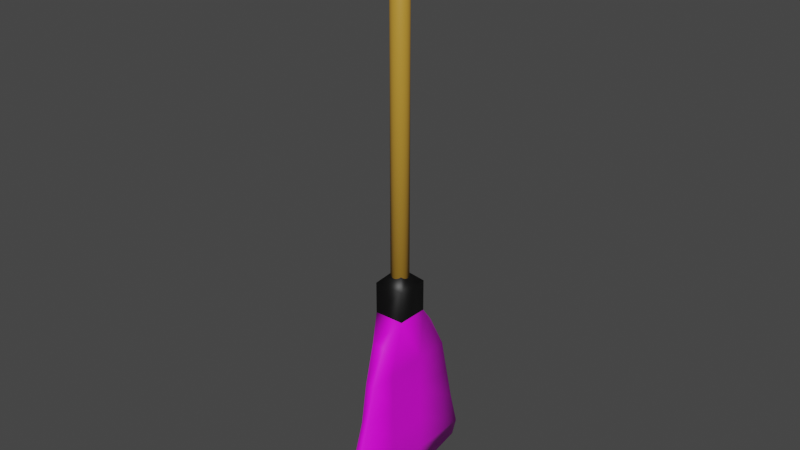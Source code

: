 # Source: sapu.BLEND  (saved by Blender 2.93.20; exported with 4.5.12 LTS)
import bpy
from mathutils import Matrix  # noqa: F401  (used for matrix-valued properties, if any)

bpy.ops.wm.read_factory_settings(use_empty=True)
scene = bpy.context.scene
scene.name = 'Scene'

# ---- collections
col_collection = bpy.data.collections.new('Collection'); scene.collection.children.link(col_collection)

# ---- images (referenced by path relative to the original .blend; pixels are not part of the script)
import os
ASSET_DIR = os.environ.get("B2B_ASSET_DIR", "")  # directory of the original .blend (textures are referenced by path, not embedded)
HERE = os.path.dirname(os.path.abspath(__file__))  # packed textures are extracted next to this script under _unpacked/

def load_image(name, relpath, width, height, colorspace="sRGB"):
    """Load a texture the original file referenced (path relative to the .blend, or extracted next to this script)."""
    p = next((c for c in (os.path.join(HERE, relpath), os.path.join(ASSET_DIR, relpath)) if relpath and os.path.exists(c)), "")
    if p:
        img = bpy.data.images.load(p, check_existing=True)
        img.name = name
    else:  # same state as the original file: an image datablock whose file is absent (Cycles renders it pink)
        img = bpy.data.images.new(name, width, height)
        img.source = "FILE"
        img.filepath = "//" + (relpath or name)
    img.colorspace_settings.name = colorspace
    return img
img_png_clipart_antiquities_brown_soft_broom_png = load_image('png-clipart-antiquities-brown-soft-broom.png', 'png-clipart-antiquities-brown-soft-broom.png', 1024, 1024, 'sRGB')

# ---- materials (node trees are filled in below, after node groups)
mat_sapu_bawah = bpy.data.materials.new('sapu bawah')
mat_sapu_bawah.use_transparent_shadow = False
mat_sapu_bawah.preview_render_type = 'CLOTH'
mat_sapu_tengah = bpy.data.materials.new('sapu tengah')
mat_sapu_tengah.use_transparent_shadow = False
mat_gagang_sapu = bpy.data.materials.new('gagang sapu')
mat_gagang_sapu.use_transparent_shadow = False

# ---- material node trees
mat_sapu_bawah.use_nodes = True; mat_sapu_bawah.node_tree.nodes.clear()
_N = mat_sapu_bawah.node_tree.nodes; _L = mat_sapu_bawah.node_tree.links
n0 = _N.new('ShaderNodeBsdfPrincipled'); n0.name = 'Principled BSDF'; n0.location = (10, 300)
n0.distribution = 'GGX'
n0.subsurface_method = 'BURLEY'
n0.inputs[3].default_value = 1.45
n0.inputs[27].default_value = (0.0, 0.0, 0.0, 1.0)
n0.inputs[28].default_value = 1.0
n1 = _N.new('ShaderNodeOutputMaterial'); n1.name = 'Material Output'; n1.location = (300, 300)
n2 = _N.new('ShaderNodeTexImage'); n2.name = 'Image Texture'; n2.location = (-280, 275)
n2.image = img_png_clipart_antiquities_brown_soft_broom_png
_L.new(n0.outputs[0], n1.inputs[0])
_L.new(n2.outputs[0], n0.inputs[0])
n1.is_active_output = True
mat_sapu_tengah.use_nodes = True; mat_sapu_tengah.node_tree.nodes.clear()
_N = mat_sapu_tengah.node_tree.nodes; _L = mat_sapu_tengah.node_tree.links
n0 = _N.new('ShaderNodeBsdfPrincipled'); n0.name = 'Principled BSDF'; n0.location = (10, 300)
n0.distribution = 'GGX'
n0.subsurface_method = 'BURLEY'
n0.inputs[0].default_value = (0.002069, 0.002069, 0.002069, 1.0)
n0.inputs[3].default_value = 1.45
n0.inputs[27].default_value = (0.0, 0.0, 0.0, 1.0)
n0.inputs[28].default_value = 1.0
n1 = _N.new('ShaderNodeOutputMaterial'); n1.name = 'Material Output'; n1.location = (300, 300)
_L.new(n0.outputs[0], n1.inputs[0])
n1.is_active_output = True
mat_gagang_sapu.use_nodes = True; mat_gagang_sapu.node_tree.nodes.clear()
_N = mat_gagang_sapu.node_tree.nodes; _L = mat_gagang_sapu.node_tree.links
n0 = _N.new('ShaderNodeBsdfPrincipled'); n0.name = 'Principled BSDF'; n0.location = (10, 300)
n0.distribution = 'GGX'
n0.subsurface_method = 'BURLEY'
n0.inputs[0].default_value = (0.5372, 0.2863, 0.03489, 1.0)
n0.inputs[3].default_value = 1.45
n0.inputs[27].default_value = (0.0, 0.0, 0.0, 1.0)
n0.inputs[28].default_value = 1.0
n1 = _N.new('ShaderNodeOutputMaterial'); n1.name = 'Material Output'; n1.location = (300, 300)
_L.new(n0.outputs[0], n1.inputs[0])
n1.is_active_output = True

# ---- world
world_world = bpy.data.worlds.new('World'); scene.world = world_world
world_world.use_nodes = True; world_world.node_tree.nodes.clear()
_N = world_world.node_tree.nodes; _L = world_world.node_tree.links
n0 = _N.new('ShaderNodeOutputWorld'); n0.name = 'World Output'; n0.location = (300, 300)
n1 = _N.new('ShaderNodeBackground'); n1.name = 'Background'; n1.location = (10, 300)
n1.inputs[0].default_value = (0.05088, 0.05088, 0.05088, 1.0)
_L.new(n1.outputs[0], n0.inputs[0])
n0.is_active_output = True
world_world.color = (0.05088, 0.05088, 0.05088)
world_world.use_sun_shadow = False
world_world.sun_shadow_jitter_overblur = 0.0

# ---- meshes
me_plane_005 = bpy.data.meshes.new('Plane.005')
me_plane_005.from_pydata([(-1.0, -0.5114, 0.0), (0.8009, -1.338, -0.0345), (-1.0, 0.5657, 0.0), (0.8553, 1.359, -0.1177), (-1.234, 0.264, 0.09456), (-1.239, -0.2435, 0.09456), (1.0, -0.3333, -0.1177), (1.0, 0.3333, -0.1177), (-0.6, -0.744, 0.0), (-0.2, -0.9057, 0.0), (0.2, -1.096, 0.0), (0.6, -1.248, 0.0), (0.6, 1.293, 0.0), (0.2, 1.135, 0.0), (-0.2, 1.0, 0.0), (-0.6, 0.8701, 0.0), (0.6, -0.3333, 0.0), (0.2, -0.3333, 0.0), (-0.2, -0.3333, 0.0), (-0.6, -0.3333, 0.0), (0.6, 0.3333, 0.0), (0.2, 0.3333, 0.0), (-0.2, 0.3333, 0.0), (-0.6, 0.3333, 0.0), (-1.58, 0.264, 0.09456), (-1.586, -0.2435, 0.09456), (-1.685, 0.1048, -0.04845), (-1.688, -0.08425, -0.04845), (-5.236, 0.1495, -0.145), (-1.557, 0.1495, -0.145), (-1.239, -0.2435, -0.3845), (-1.0, -0.5114, -0.2289), (0.6, -1.248, -0.1246), (0.8009, -1.338, -0.0738), (1.0, 0.3333, -0.1723), (0.8553, 1.359, -0.1723), (-0.6, 0.8701, -0.1646), (-1.0, 0.5657, -0.2482), (-1.234, 0.264, -0.3845), (1.0, -0.3333, -0.1723), (-0.6, -0.3333, -0.29), (-0.6, 0.3333, -0.29), (-0.6, -0.744, -0.1681), (-0.2, -0.9057, -0.118), (0.2, -1.096, -0.1206), (0.6, 1.293, -0.1194), (0.2, 1.135, -0.1094), (-0.2, 1.0, -0.1315), (0.6, -0.3333, -0.29), (0.2, -0.3333, -0.29), (-0.2, -0.3333, -0.29), (0.6, 0.3333, -0.29), (0.2, 0.3333, -0.29), (-0.2, 0.3333, -0.29), (-1.58, 0.264, -0.3845), (-1.586, -0.2435, -0.3845), (-1.685, 0.1048, -0.2415), (-1.688, -0.08425, -0.2415), (-1.557, 0.1469, -0.1177), (-5.236, 0.1469, -0.1177), (-1.557, 0.1389, -0.09144), (-5.236, 0.1389, -0.09144), (-1.557, 0.126, -0.06724), (-5.236, 0.126, -0.06724), (-1.557, 0.1086, -0.04603), (-5.236, 0.1086, -0.04603), (-1.557, 0.08735, -0.02863), (-5.236, 0.08735, -0.02863), (-1.557, 0.06316, -0.0157), (-5.236, 0.06316, -0.0157), (-1.557, 0.0369, -0.007734), (-5.236, 0.0369, -0.007734), (-1.557, 0.009601, -0.005045), (-5.236, 0.009601, -0.005045), (-1.557, -0.0177, -0.007734), (-5.236, -0.0177, -0.007734), (-1.557, -0.04395, -0.0157), (-5.236, -0.04395, -0.0157), (-1.557, -0.06815, -0.02863), (-5.236, -0.06815, -0.02863), (-1.557, -0.08936, -0.04603), (-5.236, -0.08936, -0.04603), (-1.557, -0.1068, -0.06724), (-5.236, -0.1068, -0.06724), (-1.557, -0.1197, -0.09144), (-5.236, -0.1197, -0.09144), (-1.557, -0.1277, -0.1177), (-5.236, -0.1277, -0.1177), (-1.557, -0.1303, -0.145), (-5.236, -0.1303, -0.145), (-1.557, -0.1277, -0.1723), (-5.236, -0.1277, -0.1723), (-1.557, -0.1197, -0.1985), (-5.236, -0.1197, -0.1985), (-1.557, -0.1068, -0.2227), (-5.236, -0.1068, -0.2227), (-1.557, -0.08936, -0.2439), (-5.236, -0.08936, -0.2439), (-1.557, -0.06815, -0.2614), (-5.236, -0.06815, -0.2614), (-1.557, -0.04395, -0.2743), (-5.236, -0.04395, -0.2743), (-1.557, -0.0177, -0.2822), (-5.236, -0.0177, -0.2822), (-1.557, 0.009601, -0.2849), (-5.236, 0.009601, -0.2849), (-1.557, 0.0369, -0.2822), (-5.236, 0.0369, -0.2822), (-1.557, 0.06316, -0.2743), (-5.236, 0.06316, -0.2743), (-1.557, 0.08735, -0.2614), (-5.236, 0.08735, -0.2614), (-1.557, 0.1086, -0.2439), (-5.236, 0.1086, -0.2439), (-1.557, 0.126, -0.2227), (-5.236, 0.126, -0.2227), (-1.557, 0.1389, -0.1985), (-5.236, 0.1389, -0.1985), (-1.557, 0.1469, -0.1723), (-5.236, 0.1469, -0.1723), (-5.283, 0.08925, -0.1291), (-5.283, 0.09081, -0.145), (-5.283, 0.08463, -0.1139), (-5.283, 0.07713, -0.09987), (-5.283, 0.06703, -0.08757), (-5.283, 0.05472, -0.07747), (-5.283, 0.04068, -0.06996), (-5.283, 0.02544, -0.06534), (-5.283, 0.009601, -0.06378), (-5.283, -0.006243, -0.06534), (-5.283, -0.02148, -0.06996), (-5.283, -0.03552, -0.07747), (-5.283, -0.04782, -0.08757), (-5.283, -0.05792, -0.09987), (-5.283, -0.06543, -0.1139), (-5.283, -0.07005, -0.1291), (-5.283, -0.07161, -0.145), (-5.283, -0.07005, -0.1608), (-5.283, -0.06543, -0.1761), (-5.283, -0.05792, -0.1901), (-5.283, -0.04782, -0.2024), (-5.283, -0.03552, -0.2125), (-5.283, -0.02148, -0.22), (-5.283, -0.006243, -0.2246), (-5.283, 0.009601, -0.2262), (-5.283, 0.02544, -0.2246), (-5.283, 0.04068, -0.22), (-5.283, 0.05472, -0.2125), (-5.283, 0.06703, -0.2024), (-5.283, 0.07713, -0.1901), (-5.283, 0.08463, -0.1761), (-5.283, 0.08925, -0.1608), (-5.331, 0.1111, -0.1248), (-5.331, 0.1131, -0.145), (-5.331, 0.1052, -0.1054), (-5.331, 0.09568, -0.08747), (-5.331, 0.08281, -0.07178), (-5.331, 0.06712, -0.05891), (-5.331, 0.04922, -0.04934), (-5.331, 0.0298, -0.04345), (-5.331, 0.009601, -0.04146), (-5.331, -0.0106, -0.04345), (-5.331, -0.03002, -0.04934), (-5.331, -0.04792, -0.05891), (-5.331, -0.06361, -0.07178), (-5.331, -0.07648, -0.08747), (-5.331, -0.08605, -0.1054), (-5.331, -0.09194, -0.1248), (-5.331, -0.09393, -0.145), (-5.331, -0.09194, -0.1652), (-5.331, -0.08605, -0.1846), (-5.331, -0.07648, -0.2025), (-5.331, -0.06361, -0.2182), (-5.331, -0.04792, -0.2311), (-5.331, -0.03002, -0.2406), (-5.331, -0.0106, -0.2465), (-5.331, 0.009601, -0.2485), (-5.331, 0.0298, -0.2465), (-5.331, 0.04922, -0.2406), (-5.331, 0.06712, -0.2311), (-5.331, 0.08281, -0.2182), (-5.331, 0.09568, -0.2025), (-5.331, 0.1052, -0.1846), (-5.331, 0.1111, -0.1652), (-5.393, 0.11, -0.125), (-5.393, 0.112, -0.145), (-5.393, 0.1042, -0.1058), (-5.393, 0.09473, -0.08811), (-5.393, 0.082, -0.07259), (-5.393, 0.06648, -0.05986), (-5.393, 0.04878, -0.0504), (-5.393, 0.02958, -0.04457), (-5.393, 0.009601, -0.04261), (-5.393, -0.01037, -0.04457), (-5.393, -0.02958, -0.0504), (-5.393, -0.04728, -0.05986), (-5.393, -0.0628, -0.07259), (-5.393, -0.07553, -0.08811), (-5.393, -0.08499, -0.1058), (-5.393, -0.09082, -0.125), (-5.393, -0.09278, -0.145), (-5.393, -0.09082, -0.165), (-5.393, -0.08499, -0.1842), (-5.393, -0.07553, -0.2019), (-5.393, -0.0628, -0.2174), (-5.393, -0.04728, -0.2301), (-5.393, -0.02958, -0.2396), (-5.393, -0.01037, -0.2454), (-5.393, 0.009601, -0.2474), (-5.393, 0.02958, -0.2454), (-5.393, 0.04878, -0.2396), (-5.393, 0.06648, -0.2301), (-5.393, 0.082, -0.2174), (-5.393, 0.09473, -0.2019), (-5.393, 0.1042, -0.1842), (-5.393, 0.11, -0.165), (-5.443, 0.01917, -0.1431), (-5.443, 0.01936, -0.145), (-5.443, 0.01862, -0.1413), (-5.443, 0.01771, -0.1396), (-5.443, 0.0165, -0.1381), (-5.443, 0.01502, -0.1369), (-5.443, 0.01334, -0.136), (-5.443, 0.0115, -0.1354), (-5.443, 0.009601, -0.1352), (-5.443, 0.007697, -0.1354), (-5.443, 0.005867, -0.136), (-5.443, 0.00418, -0.1369), (-5.443, 0.002701, -0.1381), (-5.443, 0.001487, -0.1396), (-5.443, 0.0005855, -0.1413), (-5.443, 3.025e-05, -0.1431), (-5.443, -0.0001573, -0.145), (-5.443, 3.025e-05, -0.1469), (-5.207, 0.0005856, -0.1487), (-5.207, 0.001487, -0.1504), (-5.207, 0.002701, -0.1519), (-5.207, 0.00418, -0.1531), (-5.443, 0.005867, -0.154), (-5.443, 0.007697, -0.1546), (-5.443, 0.009601, -0.1547), (-5.443, 0.0115, -0.1546), (-5.443, 0.01334, -0.154), (-5.443, 0.01502, -0.1531), (-5.443, 0.0165, -0.1519), (-5.443, 0.01771, -0.1504), (-5.443, 0.01862, -0.1487), (-5.443, 0.01917, -0.1469)], [], [(20, 12, 3, 7), (11, 16, 6, 1), (16, 20, 7, 6), (5, 4, 23, 19), (19, 23, 22, 18), (18, 22, 21, 17), (17, 21, 20, 16), (0, 5, 19, 8), (8, 19, 18, 9), (9, 18, 17, 10), (10, 17, 16, 11), (4, 2, 15, 23), (23, 15, 14, 22), (22, 14, 13, 21), (21, 13, 12, 20), (5, 25, 24, 4), (25, 27, 26, 24), (51, 34, 35, 45), (32, 33, 39, 48), (48, 39, 34, 51), (30, 40, 41, 38), (40, 50, 53, 41), (50, 49, 52, 53), (49, 48, 51, 52), (31, 42, 40, 30), (42, 43, 50, 40), (43, 44, 49, 50), (44, 32, 48, 49), (38, 41, 36, 37), (41, 53, 47, 36), (53, 52, 46, 47), (52, 51, 45, 46), (30, 38, 54, 55), (55, 54, 56, 57), (29, 28, 59, 58), (2, 4, 38, 37), (9, 10, 44, 43), (27, 25, 55, 57), (10, 11, 32, 44), (24, 26, 56, 54), (1, 6, 39, 33), (3, 12, 45, 35), (6, 7, 34, 39), (5, 0, 31, 30), (12, 13, 46, 45), (11, 1, 33, 32), (13, 14, 47, 46), (25, 5, 30, 55), (7, 3, 35, 34), (14, 15, 36, 47), (0, 8, 42, 31), (4, 24, 54, 38), (15, 2, 37, 36), (8, 9, 43, 42), (58, 59, 61, 60), (60, 61, 63, 62), (62, 63, 65, 64), (64, 65, 67, 66), (66, 67, 69, 68), (68, 69, 71, 70), (70, 71, 73, 72), (72, 73, 75, 74), (74, 75, 77, 76), (76, 77, 79, 78), (78, 79, 81, 80), (80, 81, 83, 82), (82, 83, 85, 84), (84, 85, 87, 86), (86, 87, 89, 88), (88, 89, 91, 90), (90, 91, 93, 92), (92, 93, 95, 94), (94, 95, 97, 96), (96, 97, 99, 98), (98, 99, 101, 100), (100, 101, 103, 102), (102, 103, 105, 104), (104, 105, 107, 106), (106, 107, 109, 108), (108, 109, 111, 110), (110, 111, 113, 112), (112, 113, 115, 114), (114, 115, 117, 116), (67, 65, 124, 125), (116, 117, 119, 118), (118, 119, 28, 29), (58, 60, 62, 64, 66, 68, 70, 72, 74, 76, 78, 80, 82, 84, 86, 88, 90, 92, 94, 96, 98, 100, 102, 104, 106, 108, 110, 112, 114, 116, 118, 29), (146, 145, 177, 178), (85, 83, 133, 134), (103, 101, 142, 143), (28, 119, 151, 121), (77, 75, 129, 130), (95, 93, 138, 139), (113, 111, 147, 148), (69, 67, 125, 126), (87, 85, 134, 135), (105, 103, 143, 144), (61, 59, 120, 122), (79, 77, 130, 131), (97, 95, 139, 140), (115, 113, 148, 149), (71, 69, 126, 127), (89, 87, 135, 136), (107, 105, 144, 145), (63, 61, 122, 123), (81, 79, 131, 132), (99, 97, 140, 141), (117, 115, 149, 150), (73, 71, 127, 128), (91, 89, 136, 137), (59, 28, 121, 120), (109, 107, 145, 146), (65, 63, 123, 124), (83, 81, 132, 133), (101, 99, 141, 142), (119, 117, 150, 151), (75, 73, 128, 129), (93, 91, 137, 138), (111, 109, 146, 147), (181, 180, 212, 213), (133, 132, 164, 165), (147, 146, 178, 179), (134, 133, 165, 166), (120, 121, 153, 152), (148, 147, 179, 180), (135, 134, 166, 167), (122, 120, 152, 154), (149, 148, 180, 181), (136, 135, 167, 168), (123, 122, 154, 155), (150, 149, 181, 182), (137, 136, 168, 169), (124, 123, 155, 156), (151, 150, 182, 183), (138, 137, 169, 170), (125, 124, 156, 157), (121, 151, 183, 153), (139, 138, 170, 171), (126, 125, 157, 158), (140, 139, 171, 172), (127, 126, 158, 159), (141, 140, 172, 173), (128, 127, 159, 160), (142, 141, 173, 174), (129, 128, 160, 161), (143, 142, 174, 175), (130, 129, 161, 162), (144, 143, 175, 176), (131, 130, 162, 163), (145, 144, 176, 177), (132, 131, 163, 164), (185, 215, 247, 217), (168, 167, 199, 200), (155, 154, 186, 187), (182, 181, 213, 214), (169, 168, 200, 201), (156, 155, 187, 188), (183, 182, 214, 215), (170, 169, 201, 202), (157, 156, 188, 189), (153, 183, 215, 185), (171, 170, 202, 203), (158, 157, 189, 190), (172, 171, 203, 204), (159, 158, 190, 191), (173, 172, 204, 205), (160, 159, 191, 192), (174, 173, 205, 206), (161, 160, 192, 193), (175, 174, 206, 207), (162, 161, 193, 194), (176, 175, 207, 208), (163, 162, 194, 195), (177, 176, 208, 209), (164, 163, 195, 196), (178, 177, 209, 210), (165, 164, 196, 197), (179, 178, 210, 211), (166, 165, 197, 198), (152, 153, 185, 184), (180, 179, 211, 212), (167, 166, 198, 199), (154, 152, 184, 186), (218, 216, 217, 247, 246, 245, 244, 243, 242, 241, 240, 239, 238, 237, 236, 235, 234, 233, 232, 231, 230, 229, 228, 227, 226, 225, 224, 223, 222, 221, 220, 219), (203, 202, 234, 235), (190, 189, 221, 222), (204, 203, 235, 236), (191, 190, 222, 223), (205, 204, 236, 237), (192, 191, 223, 224), (206, 205, 237, 238), (193, 192, 224, 225), (207, 206, 238, 239), (194, 193, 225, 226), (208, 207, 239, 240), (195, 194, 226, 227), (209, 208, 240, 241), (196, 195, 227, 228), (210, 209, 241, 242), (197, 196, 228, 229), (211, 210, 242, 243), (198, 197, 229, 230), (184, 185, 217, 216), (212, 211, 243, 244), (199, 198, 230, 231), (186, 184, 216, 218), (213, 212, 244, 245), (200, 199, 231, 232), (187, 186, 218, 219), (214, 213, 245, 246), (201, 200, 232, 233), (188, 187, 219, 220), (215, 214, 246, 247), (202, 201, 233, 234), (189, 188, 220, 221)])
me_plane_005.polygons.foreach_set('use_smooth', [True] * 215)
me_plane_005.polygons.foreach_set('material_index', [0, 0, 0, 0, 0, 0, 0, 0, 0, 0, 0, 0, 0, 0, 0, 1, 1, 0, 0, 0, 0, 0, 0, 0, 0, 0, 0, 0, 0, 0, 0, 0, 1, 1, 2, 0, 0, 1, 0, 1, 0, 0, 0, 0, 0, 0, 0, 1, 0, 0, 0, 1, 0, 0, 2, 2, 2, 2, 2, 2, 2, 2, 2, 2, 2, 2, 2, 2, 2, 2, 2, 2, 2, 2, 2, 2, 2, 2, 2, 2, 2, 2, 2, 2, 2, 2, 0, 2, 2, 2, 2, 2, 2, 2, 2, 2, 2, 2, 2, 2, 2, 2, 2, 2, 2, 2, 2, 2, 2, 2, 2, 2, 2, 2, 2, 2, 2, 2, 2, 2, 2, 2, 2, 2, 2, 2, 2, 2, 2, 2, 2, 2, 2, 2, 2, 2, 2, 2, 2, 2, 2, 2, 2, 2, 2, 2, 2, 2, 2, 2, 2, 2, 2, 2, 2, 2, 2, 2, 2, 2, 2, 2, 2, 2, 2, 2, 2, 2, 2, 2, 2, 2, 2, 2, 2, 2, 2, 2, 2, 2, 2, 2, 2, 2, 2, 2, 2, 2, 2, 2, 2, 2, 2, 2, 2, 2, 2, 2, 2, 2, 2, 2, 2, 2, 2, 2, 2, 2, 2, 2, 2, 2, 2, 2, 2])
_uv = me_plane_005.uv_layers.new(name='UVMap')
_uv.uv.foreach_set('vector', [0.5184, 0.1381, 0.5732, 0.137, 0.5769, 0.1131, 0.5188, 0.1001, 0.4295, 0.1399, 0.4807, 0.1388, 0.4814, 0.101, 0.4258, 0.1219, 0.4807, 0.1388, 0.5184, 0.1381, 0.5188, 0.1001, 0.4814, 0.101, 0.4853, 0.3206, 0.5141, 0.32, 0.5183, 0.2574, 0.4808, 0.2577, 0.4808, 0.2577, 0.5183, 0.2574, 0.5184, 0.2177, 0.4808, 0.2181, 0.4808, 0.2181, 0.5184, 0.2177, 0.5184, 0.1779, 0.4807, 0.1785, 0.4807, 0.1785, 0.5184, 0.1779, 0.5184, 0.1381, 0.4807, 0.1388, 0.4653, 0.2972, 0.4853, 0.3206, 0.4808, 0.2577, 0.4578, 0.2579, 0.4578, 0.2579, 0.4808, 0.2577, 0.4808, 0.2181, 0.4487, 0.2185, 0.4487, 0.2185, 0.4808, 0.2181, 0.4807, 0.1785, 0.438, 0.1792, 0.438, 0.1792, 0.4807, 0.1785, 0.4807, 0.1388, 0.4295, 0.1399, 0.5141, 0.32, 0.5407, 0.2969, 0.5488, 0.2571, 0.5183, 0.2574, 0.5183, 0.2574, 0.5488, 0.2571, 0.5563, 0.2172, 0.5184, 0.2177, 0.5184, 0.2177, 0.5563, 0.2172, 0.564, 0.1772, 0.5184, 0.1779, 0.5184, 0.1779, 0.564, 0.1772, 0.5732, 0.137, 0.5184, 0.1381, 0.4853, 0.3206, 0.4853, 0.3549, 0.5141, 0.3544, 0.5141, 0.32, 0.4853, 0.3549, 0.4921, 0.365, 0.5081, 0.3646, 0.5141, 0.3544, 0.5193, 0.142, 0.519, 0.101, 0.5768, 0.1139, 0.573, 0.1409, 0.432, 0.1437, 0.4263, 0.1226, 0.4817, 0.1019, 0.4823, 0.1427, 0.4823, 0.1427, 0.4817, 0.1019, 0.519, 0.101, 0.5193, 0.142, 0.4878, 0.3213, 0.4823, 0.2593, 0.5192, 0.259, 0.5156, 0.3206, 0.4823, 0.2593, 0.4823, 0.2205, 0.5192, 0.22, 0.5192, 0.259, 0.4823, 0.2205, 0.4823, 0.1816, 0.5193, 0.181, 0.5192, 0.22, 0.4823, 0.1816, 0.4823, 0.1427, 0.5193, 0.142, 0.5193, 0.181, 0.4672, 0.2981, 0.4598, 0.2595, 0.4823, 0.2593, 0.4878, 0.3213, 0.4598, 0.2595, 0.4509, 0.2209, 0.4823, 0.2205, 0.4823, 0.2593, 0.4509, 0.2209, 0.4404, 0.1823, 0.4823, 0.1816, 0.4823, 0.2205, 0.4404, 0.1823, 0.432, 0.1437, 0.4823, 0.1427, 0.4823, 0.1816, 0.5156, 0.3206, 0.5192, 0.259, 0.5491, 0.2587, 0.5411, 0.2978, 0.5192, 0.259, 0.5192, 0.22, 0.5564, 0.2196, 0.5491, 0.2587, 0.5192, 0.22, 0.5193, 0.181, 0.564, 0.1803, 0.5564, 0.2196, 0.5193, 0.181, 0.5193, 0.142, 0.573, 0.1409, 0.564, 0.1803, 0.4878, 0.3213, 0.5156, 0.3206, 0.5156, 0.354, 0.4878, 0.3545, 0.4878, 0.3545, 0.5156, 0.354, 0.5091, 0.3642, 0.4935, 0.3646, 1.0, 0.5, 1.0, 1.0, 0.9688, 1.0, 0.9688, 0.5, 0.5407, 0.2969, 0.5141, 0.32, 0.5156, 0.3206, 0.5411, 0.2978, 0.4487, 0.2185, 0.438, 0.1792, 0.4404, 0.1823, 0.4509, 0.2209, 0.4921, 0.365, 0.4853, 0.3549, 0.4878, 0.3545, 0.4935, 0.3646, 0.438, 0.1792, 0.4295, 0.1399, 0.432, 0.1437, 0.4404, 0.1823, 0.5141, 0.3544, 0.5081, 0.3646, 0.5091, 0.3642, 0.5156, 0.354, 1.0, 0.0, 1.0, 0.3333, 1.0, 0.3333, 1.0, 0.0, 0.5769, 0.1131, 0.5732, 0.137, 0.573, 0.1409, 0.5768, 0.1139, 0.492, 0.3184, 0.5178, 0.3178, 0.5179, 0.3184, 0.4922, 0.319, 0.4853, 0.3206, 0.4653, 0.2972, 0.4672, 0.2981, 0.4878, 0.3213, 0.5732, 0.137, 0.564, 0.1772, 0.564, 0.1803, 0.573, 0.1409, 0.4295, 0.1399, 0.4258, 0.1219, 0.4263, 0.1226, 0.432, 0.1437, 0.564, 0.1772, 0.5563, 0.2172, 0.5564, 0.2196, 0.564, 0.1803, 0.4853, 0.3549, 0.4853, 0.3206, 0.4878, 0.3213, 0.4878, 0.3545, 0.5178, 0.3178, 0.5579, 0.3268, 0.5579, 0.3273, 0.5179, 0.3184, 0.5563, 0.2172, 0.5488, 0.2571, 0.5491, 0.2587, 0.5564, 0.2196, 0.4653, 0.2972, 0.4578, 0.2579, 0.4598, 0.2595, 0.4672, 0.2981, 0.5141, 0.32, 0.5141, 0.3544, 0.5156, 0.354, 0.5156, 0.3206, 0.5488, 0.2571, 0.5407, 0.2969, 0.5411, 0.2978, 0.5491, 0.2587, 0.4578, 0.2579, 0.4487, 0.2185, 0.4509, 0.2209, 0.4598, 0.2595, 0.9688, 0.5, 0.9688, 1.0, 0.9375, 1.0, 0.9375, 0.5, 0.9375, 0.5, 0.9375, 1.0, 0.9062, 1.0, 0.9062, 0.5, 0.9062, 0.5, 0.9062, 1.0, 0.875, 1.0, 0.875, 0.5, 0.875, 0.5, 0.875, 1.0, 0.8438, 1.0, 0.8438, 0.5, 0.8438, 0.5, 0.8438, 1.0, 0.8125, 1.0, 0.8125, 0.5, 0.8125, 0.5, 0.8125, 1.0, 0.7812, 1.0, 0.7812, 0.5, 0.7812, 0.5, 0.7812, 1.0, 0.75, 1.0, 0.75, 0.5, 0.75, 0.5, 0.75, 1.0, 0.7188, 1.0, 0.7188, 0.5, 0.7188, 0.5, 0.7188, 1.0, 0.6875, 1.0, 0.6875, 0.5, 0.6875, 0.5, 0.6875, 1.0, 0.6562, 1.0, 0.6562, 0.5, 0.6562, 0.5, 0.6562, 1.0, 0.625, 1.0, 0.625, 0.5, 0.625, 0.5, 0.625, 1.0, 0.5938, 1.0, 0.5938, 0.5, 0.5938, 0.5, 0.5938, 1.0, 0.5625, 1.0, 0.5625, 0.5, 0.5625, 0.5, 0.5625, 1.0, 0.5312, 1.0, 0.5312, 0.5, 0.5312, 0.5, 0.5312, 1.0, 0.5, 1.0, 0.5, 0.5, 0.5, 0.5, 0.5, 1.0, 0.4688, 1.0, 0.4688, 0.5, 0.4688, 0.5, 0.4688, 1.0, 0.4375, 1.0, 0.4375, 0.5, 0.4375, 0.5, 0.4375, 1.0, 0.4062, 1.0, 0.4062, 0.5, 0.4062, 0.5, 0.4062, 1.0, 0.375, 1.0, 0.375, 0.5, 0.375, 0.5, 0.375, 1.0, 0.3438, 1.0, 0.3438, 0.5, 0.3438, 0.5, 0.3438, 1.0, 0.3125, 1.0, 0.3125, 0.5, 0.3125, 0.5, 0.3125, 1.0, 0.2812, 1.0, 0.2812, 0.5, 0.2812, 0.5, 0.2812, 1.0, 0.25, 1.0, 0.25, 0.5, 0.25, 0.5, 0.25, 1.0, 0.2188, 1.0, 0.2188, 0.5, 0.2188, 0.5, 0.2188, 1.0, 0.1875, 1.0, 0.1875, 0.5, 0.1875, 0.5, 0.1875, 1.0, 0.1562, 1.0, 0.1562, 0.5, 0.1562, 0.5, 0.1562, 1.0, 0.125, 1.0, 0.125, 0.5, 0.125, 0.5, 0.125, 1.0, 0.09375, 1.0, 0.09375, 0.5, 0.09375, 0.5, 0.09375, 1.0, 0.0625, 1.0, 0.0625, 0.5, 0.8438, 1.0, 0.875, 1.0, 0.875, 1.0, 0.8438, 1.0, 0.0625, 0.5, 0.0625, 1.0, 0.03125, 1.0, 0.03125, 0.5, 0.03125, 0.5, 0.03125, 1.0, 0.0, 1.0, 0.0, 0.5, 0.7968, 0.4854, 0.8418, 0.4717, 0.8833, 0.4496, 0.9197, 0.4197, 0.9496, 0.3833, 0.9717, 0.3418, 0.9854, 0.2968, 0.99, 0.25, 0.9854, 0.2032, 0.9717, 0.1582, 0.9496, 0.1167, 0.9197, 0.08029, 0.8833, 0.05045, 0.8418, 0.02827, 0.7968, 0.01461, 0.75, 0.01, 0.7032, 0.01461, 0.6582, 0.02827, 0.6167, 0.05045, 0.5803, 0.08029, 0.5504, 0.1167, 0.5283, 0.1582, 0.5146, 0.2032, 0.51, 0.25, 0.5146, 0.2968, 0.5283, 0.3418, 0.5504, 0.3833, 0.5803, 0.4197, 0.6167, 0.4496, 0.6582, 0.4717, 0.7032, 0.4854, 0.75, 0.49, 0.1875, 1.0, 0.2188, 1.0, 0.2188, 1.0, 0.1875, 1.0, 0.5625, 1.0, 0.5938, 1.0, 0.5938, 1.0, 0.5625, 1.0, 0.2812, 1.0, 0.3125, 1.0, 0.3125, 1.0, 0.2812, 1.0, 0.0, 1.0, 0.03125, 1.0, 0.03125, 1.0, 0.0, 1.0, 0.6875, 1.0, 0.7188, 1.0, 0.7188, 1.0, 0.6875, 1.0, 0.4062, 1.0, 0.4375, 1.0, 0.4375, 1.0, 0.4062, 1.0, 0.125, 1.0, 0.1562, 1.0, 0.1562, 1.0, 0.125, 1.0, 0.8125, 1.0, 0.8438, 1.0, 0.8438, 1.0, 0.8125, 1.0, 0.5312, 1.0, 0.5625, 1.0, 0.5625, 1.0, 0.5312, 1.0, 0.25, 1.0, 0.2812, 1.0, 0.2812, 1.0, 0.25, 1.0, 0.9375, 1.0, 0.9688, 1.0, 0.9688, 1.0, 0.9375, 1.0, 0.6562, 1.0, 0.6875, 1.0, 0.6875, 1.0, 0.6562, 1.0, 0.375, 1.0, 0.4062, 1.0, 0.4062, 1.0, 0.375, 1.0, 0.09375, 1.0, 0.125, 1.0, 0.125, 1.0, 0.09375, 1.0, 0.7812, 1.0, 0.8125, 1.0, 0.8125, 1.0, 0.7812, 1.0, 0.5, 1.0, 0.5312, 1.0, 0.5312, 1.0, 0.5, 1.0, 0.2188, 1.0, 0.25, 1.0, 0.25, 1.0, 0.2188, 1.0, 0.9062, 1.0, 0.9375, 1.0, 0.9375, 1.0, 0.9062, 1.0, 0.625, 1.0, 0.6562, 1.0, 0.6562, 1.0, 0.625, 1.0, 0.3438, 1.0, 0.375, 1.0, 0.375, 1.0, 0.3438, 1.0, 0.0625, 1.0, 0.09375, 1.0, 0.09375, 1.0, 0.0625, 1.0, 0.75, 1.0, 0.7812, 1.0, 0.7812, 1.0, 0.75, 1.0, 0.4688, 1.0, 0.5, 1.0, 0.5, 1.0, 0.4688, 1.0, 0.9688, 1.0, 1.0, 1.0, 1.0, 1.0, 0.9688, 1.0, 0.1875, 1.0, 0.2188, 1.0, 0.2188, 1.0, 0.1875, 1.0, 0.875, 1.0, 0.9062, 1.0, 0.9062, 1.0, 0.875, 1.0, 0.5938, 1.0, 0.625, 1.0, 0.625, 1.0, 0.5938, 1.0, 0.3125, 1.0, 0.3438, 1.0, 0.3438, 1.0, 0.3125, 1.0, 0.03125, 1.0, 0.0625, 1.0, 0.0625, 1.0, 0.03125, 1.0, 0.7188, 1.0, 0.75, 1.0, 0.75, 1.0, 0.7188, 1.0, 0.4375, 1.0, 0.4688, 1.0, 0.4688, 1.0, 0.4375, 1.0, 0.1562, 1.0, 0.1875, 1.0, 0.1875, 1.0, 0.1562, 1.0, 0.09375, 1.0, 0.125, 1.0, 0.125, 1.0, 0.09375, 1.0, 0.5938, 1.0, 0.625, 1.0, 0.625, 1.0, 0.5938, 1.0, 0.1562, 1.0, 0.1875, 1.0, 0.1875, 1.0, 0.1562, 1.0, 0.5625, 1.0, 0.5938, 1.0, 0.5938, 1.0, 0.5625, 1.0, 0.9688, 1.0, 1.0, 1.0, 1.0, 1.0, 0.9688, 1.0, 0.125, 1.0, 0.1562, 1.0, 0.1562, 1.0, 0.125, 1.0, 0.5312, 1.0, 0.5625, 1.0, 0.5625, 1.0, 0.5312, 1.0, 0.9375, 1.0, 0.9688, 1.0, 0.9688, 1.0, 0.9375, 1.0, 0.09375, 1.0, 0.125, 1.0, 0.125, 1.0, 0.09375, 1.0, 0.5, 1.0, 0.5312, 1.0, 0.5312, 1.0, 0.5, 1.0, 0.9062, 1.0, 0.9375, 1.0, 0.9375, 1.0, 0.9062, 1.0, 0.0625, 1.0, 0.09375, 1.0, 0.09375, 1.0, 0.0625, 1.0, 0.4688, 1.0, 0.5, 1.0, 0.5, 1.0, 0.4688, 1.0, 0.875, 1.0, 0.9062, 1.0, 0.9062, 1.0, 0.875, 1.0, 0.03125, 1.0, 0.0625, 1.0, 0.0625, 1.0, 0.03125, 1.0, 0.4375, 1.0, 0.4688, 1.0, 0.4688, 1.0, 0.4375, 1.0, 0.8438, 1.0, 0.875, 1.0, 0.875, 1.0, 0.8438, 1.0, 0.0, 1.0, 0.03125, 1.0, 0.03125, 1.0, 0.0, 1.0, 0.4062, 1.0, 0.4375, 1.0, 0.4375, 1.0, 0.4062, 1.0, 0.8125, 1.0, 0.8438, 1.0, 0.8438, 1.0, 0.8125, 1.0, 0.375, 1.0, 0.4062, 1.0, 0.4062, 1.0, 0.375, 1.0, 0.7812, 1.0, 0.8125, 1.0, 0.8125, 1.0, 0.7812, 1.0, 0.3438, 1.0, 0.375, 1.0, 0.375, 1.0, 0.3438, 1.0, 0.75, 1.0, 0.7812, 1.0, 0.7812, 1.0, 0.75, 1.0, 0.3125, 1.0, 0.3438, 1.0, 0.3438, 1.0, 0.3125, 1.0, 0.7188, 1.0, 0.75, 1.0, 0.75, 1.0, 0.7188, 1.0, 0.2812, 1.0, 0.3125, 1.0, 0.3125, 1.0, 0.2812, 1.0, 0.6875, 1.0, 0.7188, 1.0, 0.7188, 1.0, 0.6875, 1.0, 0.25, 1.0, 0.2812, 1.0, 0.2812, 1.0, 0.25, 1.0, 0.6562, 1.0, 0.6875, 1.0, 0.6875, 1.0, 0.6562, 1.0, 0.2188, 1.0, 0.25, 1.0, 0.25, 1.0, 0.2188, 1.0, 0.625, 1.0, 0.6562, 1.0, 0.6562, 1.0, 0.625, 1.0, 0.0, 1.0, 0.03125, 1.0, 0.03125, 1.0, 0.0, 1.0, 0.5, 1.0, 0.5312, 1.0, 0.5312, 1.0, 0.5, 1.0, 0.9062, 1.0, 0.9375, 1.0, 0.9375, 1.0, 0.9062, 1.0, 0.0625, 1.0, 0.09375, 1.0, 0.09375, 1.0, 0.0625, 1.0, 0.4688, 1.0, 0.5, 1.0, 0.5, 1.0, 0.4688, 1.0, 0.875, 1.0, 0.9062, 1.0, 0.9062, 1.0, 0.875, 1.0, 0.03125, 1.0, 0.0625, 1.0, 0.0625, 1.0, 0.03125, 1.0, 0.4375, 1.0, 0.4688, 1.0, 0.4688, 1.0, 0.4375, 1.0, 0.8438, 1.0, 0.875, 1.0, 0.875, 1.0, 0.8438, 1.0, 0.0, 1.0, 0.03125, 1.0, 0.03125, 1.0, 0.0, 1.0, 0.4062, 1.0, 0.4375, 1.0, 0.4375, 1.0, 0.4062, 1.0, 0.8125, 1.0, 0.8438, 1.0, 0.8438, 1.0, 0.8125, 1.0, 0.375, 1.0, 0.4062, 1.0, 0.4062, 1.0, 0.375, 1.0, 0.7812, 1.0, 0.8125, 1.0, 0.8125, 1.0, 0.7812, 1.0, 0.3438, 1.0, 0.375, 1.0, 0.375, 1.0, 0.3438, 1.0, 0.75, 1.0, 0.7812, 1.0, 0.7812, 1.0, 0.75, 1.0, 0.3125, 1.0, 0.3438, 1.0, 0.3438, 1.0, 0.3125, 1.0, 0.7188, 1.0, 0.75, 1.0, 0.75, 1.0, 0.7188, 1.0, 0.2812, 1.0, 0.3125, 1.0, 0.3125, 1.0, 0.2812, 1.0, 0.6875, 1.0, 0.7188, 1.0, 0.7188, 1.0, 0.6875, 1.0, 0.25, 1.0, 0.2812, 1.0, 0.2812, 1.0, 0.25, 1.0, 0.6562, 1.0, 0.6875, 1.0, 0.6875, 1.0, 0.6562, 1.0, 0.2188, 1.0, 0.25, 1.0, 0.25, 1.0, 0.2188, 1.0, 0.625, 1.0, 0.6562, 1.0, 0.6562, 1.0, 0.625, 1.0, 0.1875, 1.0, 0.2188, 1.0, 0.2188, 1.0, 0.1875, 1.0, 0.5938, 1.0, 0.625, 1.0, 0.625, 1.0, 0.5938, 1.0, 0.1562, 1.0, 0.1875, 1.0, 0.1875, 1.0, 0.1562, 1.0, 0.5625, 1.0, 0.5938, 1.0, 0.5938, 1.0, 0.5625, 1.0, 0.9688, 1.0, 1.0, 1.0, 1.0, 1.0, 0.9688, 1.0, 0.125, 1.0, 0.1562, 1.0, 0.1562, 1.0, 0.125, 1.0, 0.5312, 1.0, 0.5625, 1.0, 0.5625, 1.0, 0.5312, 1.0, 0.9375, 1.0, 0.9688, 1.0, 0.9688, 1.0, 0.9375, 1.0, 0.3418, 0.4717, 0.2968, 0.4854, 0.25, 0.49, 0.2032, 0.4854, 0.1582, 0.4717, 0.1167, 0.4496, 0.08029, 0.4197, 0.05045, 0.3833, 0.02827, 0.3418, 0.01461, 0.2968, 0.01, 0.25, 0.01461, 0.2032, 0.02827, 0.1582, 0.05045, 0.1167, 0.08029, 0.08029, 0.1167, 0.05045, 0.1582, 0.02827, 0.2032, 0.01461, 0.25, 0.01, 0.2968, 0.01461, 0.3418, 0.02827, 0.3833, 0.05045, 0.4197, 0.08029, 0.4496, 0.1167, 0.4717, 0.1582, 0.4854, 0.2032, 0.49, 0.25, 0.4854, 0.2968, 0.4717, 0.3418, 0.4496, 0.3833, 0.4197, 0.4197, 0.3833, 0.4496, 0.4062, 1.0, 0.4375, 1.0, 0.4375, 1.0, 0.4062, 1.0, 0.8125, 1.0, 0.8438, 1.0, 0.8438, 1.0, 0.8125, 1.0, 0.375, 1.0, 0.4062, 1.0, 0.4062, 1.0, 0.375, 1.0, 0.7812, 1.0, 0.8125, 1.0, 0.8125, 1.0, 0.7812, 1.0, 0.3438, 1.0, 0.375, 1.0, 0.375, 1.0, 0.3438, 1.0, 0.75, 1.0, 0.7812, 1.0, 0.7812, 1.0, 0.75, 1.0, 0.3125, 1.0, 0.3438, 1.0, 0.3438, 1.0, 0.3125, 1.0, 0.7188, 1.0, 0.75, 1.0, 0.75, 1.0, 0.7188, 1.0, 0.2812, 1.0, 0.3125, 1.0, 0.3125, 1.0, 0.2812, 1.0, 0.6875, 1.0, 0.7188, 1.0, 0.7188, 1.0, 0.6875, 1.0, 0.25, 1.0, 0.2812, 1.0, 0.2812, 1.0, 0.25, 1.0, 0.6562, 1.0, 0.6875, 1.0, 0.6875, 1.0, 0.6562, 1.0, 0.2188, 1.0, 0.25, 1.0, 0.25, 1.0, 0.2188, 1.0, 0.625, 1.0, 0.6562, 1.0, 0.6562, 1.0, 0.625, 1.0, 0.1875, 1.0, 0.2188, 1.0, 0.2188, 1.0, 0.1875, 1.0, 0.5938, 1.0, 0.625, 1.0, 0.625, 1.0, 0.5938, 1.0, 0.1562, 1.0, 0.1875, 1.0, 0.1875, 1.0, 0.1562, 1.0, 0.5625, 1.0, 0.5938, 1.0, 0.5938, 1.0, 0.5625, 1.0, 0.9688, 1.0, 1.0, 1.0, 1.0, 1.0, 0.9688, 1.0, 0.125, 1.0, 0.1562, 1.0, 0.1562, 1.0, 0.125, 1.0, 0.5312, 1.0, 0.5625, 1.0, 0.5625, 1.0, 0.5312, 1.0, 0.9375, 1.0, 0.9688, 1.0, 0.9688, 1.0, 0.9375, 1.0, 0.09375, 1.0, 0.125, 1.0, 0.125, 1.0, 0.09375, 1.0, 0.5, 1.0, 0.5312, 1.0, 0.5312, 1.0, 0.5, 1.0, 0.9062, 1.0, 0.9375, 1.0, 0.9375, 1.0, 0.9062, 1.0, 0.0625, 1.0, 0.09375, 1.0, 0.09375, 1.0, 0.0625, 1.0, 0.4688, 1.0, 0.5, 1.0, 0.5, 1.0, 0.4688, 1.0, 0.875, 1.0, 0.9062, 1.0, 0.9062, 1.0, 0.875, 1.0, 0.03125, 1.0, 0.0625, 1.0, 0.0625, 1.0, 0.03125, 1.0, 0.4375, 1.0, 0.4688, 1.0, 0.4688, 1.0, 0.4375, 1.0, 0.8438, 1.0, 0.875, 1.0, 0.875, 1.0, 0.8438, 1.0])
me_plane_005.materials.append(mat_sapu_bawah)
me_plane_005.materials.append(mat_sapu_tengah)
me_plane_005.materials.append(mat_gagang_sapu)
me_plane_005.use_remesh_fix_poles = True
me_plane_005.use_remesh_preserve_attributes = False
me_plane_005.use_mirror_vertex_groups = False
me_plane_005.update()

# ---- objects
ob_sapu = bpy.data.objects.new('sapu', me_plane_005)

# ---- transforms, parenting, visibility, modifiers, constraints
ob_sapu.location = (4.472, 5.19, 1.95)
ob_sapu.rotation_euler = (-0.0, 1.571, 0.0)
ob_sapu.scale = (1.456, 1.0, 1.0)
ob_sapu.lineart.crease_threshold = 0.0

# ---- collection membership
col_collection.objects.link(ob_sapu)

# ---- scene / render settings (as saved in the file)
scene.frame_start = 1; scene.frame_end = 250; scene.frame_set(1)
scene.render.engine = 'BLENDER_EEVEE_NEXT'
scene.cycles.use_denoising = False
scene.cycles.samples = 128
scene.cycles.sampling_pattern = 'TABULATED_SOBOL'
scene.cycles.use_adaptive_sampling = False
scene.cycles.use_light_tree = False
scene.view_settings.view_transform = 'Filmic'
bpy.context.view_layer.update()

# ---- added for rendering (the .blend has no active camera and no usable light): camera, sun
cam_auto = bpy.data.cameras.new('AutoCamera')
cam_auto.lens = 50.0
cam_auto.sensor_width = 36.0
cam_auto.clip_end = 1000.0
ob_auto_camera = bpy.data.objects.new('AutoCamera', cam_auto)
scene.collection.objects.link(ob_auto_camera)
ob_auto_camera.location = (13.3682, -5.64853, 12.4178)
ob_auto_camera.rotation_euler = (1.09748, -7.21219e-08, 0.694738)
scene.camera = ob_auto_camera
light_auto_sun = bpy.data.lights.new('AutoSun', 'SUN')
light_auto_sun.energy = 3.0
light_auto_sun.angle = 0.0523599
ob_auto_sun = bpy.data.objects.new('AutoSun', light_auto_sun)
scene.collection.objects.link(ob_auto_sun)
ob_auto_sun.rotation_euler = (0.872665, 0.174533, 0.523599)
bpy.context.view_layer.update()
